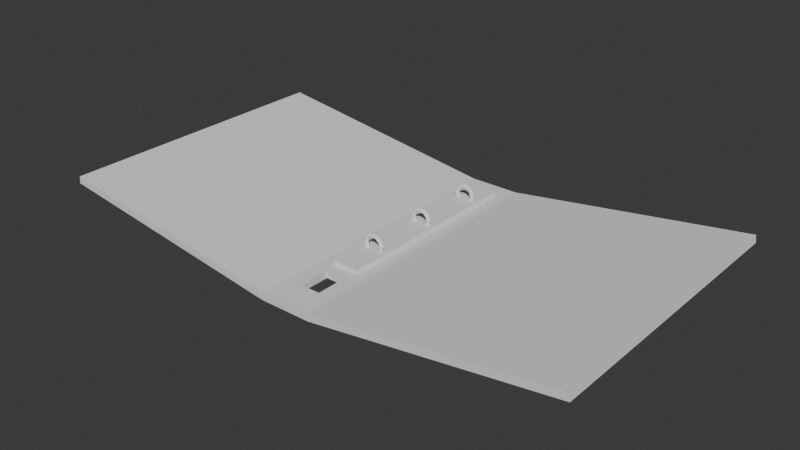# Source: classeur.blend  (saved by Blender 5.0.118; exported with 4.5.12 LTS)
import bpy
from mathutils import Matrix  # noqa: F401  (used for matrix-valued properties, if any)

bpy.ops.wm.read_factory_settings(use_empty=True)
scene = bpy.context.scene
scene.name = 'Scene'

# ---- collections
col_collection = bpy.data.collections.new('Collection'); scene.collection.children.link(col_collection)

# ---- world
world_world = bpy.data.worlds.new('World'); scene.world = world_world
world_world.use_nodes = True; world_world.node_tree.nodes.clear()
_N = world_world.node_tree.nodes; _L = world_world.node_tree.links
n0 = _N.new('ShaderNodeOutputWorld'); n0.name = 'World Output'; n0.location = (200, 100)
n1 = _N.new('ShaderNodeBackground'); n1.name = 'Background'; n1.location = (-200, 100)
n1.inputs[0].default_value = (0.05088, 0.05088, 0.05088, 1.0)
_L.new(n1.outputs[0], n0.inputs[0])
n0.is_active_output = True
world_world.color = (0.05088, 0.05088, 0.05088)
world_world.sun_shadow_jitter_overblur = 0.0

# ---- meshes
me_plane = bpy.data.meshes.new('Plane')
me_plane.from_pydata([(-1.828, -1.0, 0.2348), (1.828, -1.0, 0.2348), (-1.828, 1.0, 0.2348), (1.828, 1.0, 0.2348), (-0.1732, -1.0, 0.0), (0.1732, -1.0, 0.0), (0.1732, 1.0, 0.0), (-0.1732, 1.0, 0.0), (-0.07043, -0.7989, 0.0), (0.07043, -0.7989, 0.0), (0.07043, -0.584, 0.0), (-0.07043, -0.584, 0.0)], [], [(5, 1, 3, 6), (0, 4, 7, 2), (9, 8, 4, 5), (11, 10, 6, 7), (8, 11, 7, 4), (10, 9, 5, 6)])
_uv = me_plane.uv_layers.new(name='UVMap')
_uv.uv.foreach_set('vector', [0.6667, 0.0, 1.0, 0.0, 1.0, 1.0, 0.6667, 1.0, 0.0, 0.0, 0.3333, 0.0, 0.3333, 1.0, 0.0, 1.0, 0.5503, 0.06045, 0.4497, 0.06045, 0.3333, 0.0, 0.6667, 0.0, 0.4497, 0.9395, 0.5503, 0.9395, 0.6667, 1.0, 0.3333, 1.0, 0.4497, 0.06045, 0.4497, 0.9395, 0.3333, 1.0, 0.3333, 0.0, 0.5503, 0.9395, 0.5503, 0.06045, 0.6667, 0.0, 0.6667, 1.0])
me_plane.use_mirror_x = True
me_plane.update()
me_cube_001 = bpy.data.meshes.new('Cube.001')
me_cube_001.from_pydata([(-0.09163, -0.5008, -0.0006023), (-0.09163, -0.5008, 0.02675), (-0.09163, 0.8712, -0.0006023), (-0.09163, 0.8712, 0.02675), (0.09163, -0.5008, -0.0006023), (0.09163, -0.5008, 0.02675), (0.09163, 0.8712, -0.0006023), (0.09163, 0.8712, 0.02675), (-0.001727, 0.2084, -0.01788), (-0.001727, 0.218, -0.01437), (-0.001727, 0.2231, -0.005505), (-0.001727, 0.2213, 0.00458), (-0.001727, 0.2135, 0.01116), (-0.001727, 0.2032, 0.01116), (-0.001727, 0.1954, 0.00458), (-0.001727, 0.1936, -0.005505), (-0.001727, 0.1987, -0.01437), (-0.03915, 0.2084, -0.007847), (-0.0374, 0.218, -0.004814), (-0.03297, 0.2231, 0.002866), (-0.02792, 0.2213, 0.0116), (-0.02463, 0.2135, 0.0173), (-0.02463, 0.2032, 0.0173), (-0.02792, 0.1954, 0.0116), (-0.03297, 0.1936, 0.002866), (-0.0374, 0.1987, -0.004814), (-0.06655, 0.2084, 0.01955), (-0.06352, 0.218, 0.0213), (-0.05584, 0.2231, 0.02574), (-0.0471, 0.2213, 0.03078), (-0.0414, 0.2135, 0.03407), (-0.0414, 0.2032, 0.03407), (-0.0471, 0.1954, 0.03078), (-0.05584, 0.1936, 0.02574), (-0.06352, 0.1987, 0.0213), (-0.07658, 0.2084, 0.05698), (-0.07308, 0.218, 0.05698), (-0.06421, 0.2231, 0.05698), (-0.05412, 0.2213, 0.05698), (-0.04754, 0.2135, 0.05698), (-0.04754, 0.2032, 0.05698), (-0.05412, 0.1954, 0.05698), (-0.06421, 0.1936, 0.05698), (-0.07308, 0.1987, 0.05698), (-0.06655, 0.2084, 0.0944), (-0.06352, 0.218, 0.09265), (-0.05584, 0.2231, 0.08822), (-0.0471, 0.2213, 0.08317), (-0.0414, 0.2135, 0.07988), (-0.0414, 0.2032, 0.07988), (-0.0471, 0.1954, 0.08317), (-0.05584, 0.1936, 0.08822), (-0.06352, 0.1987, 0.09265), (-0.03915, 0.2084, 0.1218), (-0.0374, 0.218, 0.1188), (-0.03297, 0.2231, 0.1111), (-0.02792, 0.2213, 0.1024), (-0.02463, 0.2135, 0.09665), (-0.02463, 0.2032, 0.09665), (-0.02792, 0.1954, 0.1024), (-0.03297, 0.1936, 0.1111), (-0.0374, 0.1987, 0.1188), (-0.001727, 0.2084, 0.1318), (-0.001727, 0.218, 0.1283), (-0.001727, 0.2231, 0.1195), (-0.001727, 0.2213, 0.1094), (-0.001727, 0.2135, 0.1028), (-0.001727, 0.2032, 0.1028), (-0.001727, 0.1954, 0.1094), (-0.001727, 0.1936, 0.1195), (-0.001727, 0.1987, 0.1283), (0.0357, 0.2084, 0.1218), (0.03395, 0.218, 0.1188), (0.02951, 0.2231, 0.1111), (0.02447, 0.2213, 0.1024), (0.02118, 0.2135, 0.09665), (0.02118, 0.2032, 0.09665), (0.02447, 0.1954, 0.1024), (0.02951, 0.1936, 0.1111), (0.03395, 0.1987, 0.1188), (0.0631, 0.2084, 0.0944), (0.06006, 0.218, 0.09265), (0.05238, 0.2231, 0.08822), (0.04365, 0.2213, 0.08317), (0.03795, 0.2135, 0.07988), (0.03795, 0.2032, 0.07988), (0.04365, 0.1954, 0.08317), (0.05238, 0.1936, 0.08822), (0.06006, 0.1987, 0.09265), (0.07312, 0.2084, 0.05698), (0.06962, 0.218, 0.05698), (0.06075, 0.2231, 0.05698), (0.05067, 0.2213, 0.05698), (0.04409, 0.2135, 0.05698), (0.04409, 0.2032, 0.05698), (0.05067, 0.1954, 0.05698), (0.06075, 0.1936, 0.05698), (0.06962, 0.1987, 0.05698), (0.0631, 0.2084, 0.01955), (0.06006, 0.218, 0.0213), (0.05238, 0.2231, 0.02574), (0.04365, 0.2213, 0.03078), (0.03795, 0.2135, 0.03407), (0.03795, 0.2032, 0.03407), (0.04365, 0.1954, 0.03078), (0.05238, 0.1936, 0.02574), (0.06006, 0.1987, 0.0213), (0.0357, 0.2084, -0.007847), (0.03395, 0.218, -0.004814), (0.02951, 0.2231, 0.002866), (0.02447, 0.2213, 0.0116), (0.02118, 0.2135, 0.0173), (0.02118, 0.2032, 0.0173), (0.02447, 0.1954, 0.0116), (0.02951, 0.1936, 0.002866), (0.03395, 0.1987, -0.004814), (-0.001727, -0.2406, -0.01788), (-0.001727, -0.231, -0.01437), (-0.001727, -0.2258, -0.005505), (-0.001727, -0.2276, 0.00458), (-0.001727, -0.2355, 0.01116), (-0.001727, -0.2457, 0.01116), (-0.001727, -0.2536, 0.00458), (-0.001727, -0.2553, -0.005505), (-0.001727, -0.2502, -0.01437), (-0.03915, -0.2406, -0.007847), (-0.0374, -0.231, -0.004814), (-0.03297, -0.2258, 0.002866), (-0.02792, -0.2276, 0.0116), (-0.02463, -0.2355, 0.0173), (-0.02463, -0.2457, 0.0173), (-0.02792, -0.2536, 0.0116), (-0.03297, -0.2553, 0.002866), (-0.0374, -0.2502, -0.004814), (-0.06655, -0.2406, 0.01955), (-0.06352, -0.231, 0.0213), (-0.05584, -0.2258, 0.02574), (-0.0471, -0.2276, 0.03078), (-0.0414, -0.2355, 0.03407), (-0.0414, -0.2457, 0.03407), (-0.0471, -0.2536, 0.03078), (-0.05584, -0.2553, 0.02574), (-0.06352, -0.2502, 0.0213), (-0.07658, -0.2406, 0.05698), (-0.07308, -0.231, 0.05698), (-0.06421, -0.2258, 0.05698), (-0.05412, -0.2276, 0.05698), (-0.04754, -0.2355, 0.05698), (-0.04754, -0.2457, 0.05698), (-0.05412, -0.2536, 0.05698), (-0.06421, -0.2553, 0.05698), (-0.07308, -0.2502, 0.05698), (-0.06655, -0.2406, 0.0944), (-0.06352, -0.231, 0.09265), (-0.05584, -0.2258, 0.08822), (-0.0471, -0.2276, 0.08317), (-0.0414, -0.2355, 0.07988), (-0.0414, -0.2457, 0.07988), (-0.0471, -0.2536, 0.08317), (-0.05584, -0.2553, 0.08822), (-0.06352, -0.2502, 0.09265), (-0.03915, -0.2406, 0.1218), (-0.0374, -0.231, 0.1188), (-0.03297, -0.2258, 0.1111), (-0.02792, -0.2276, 0.1024), (-0.02463, -0.2355, 0.09665), (-0.02463, -0.2457, 0.09665), (-0.02792, -0.2536, 0.1024), (-0.03297, -0.2553, 0.1111), (-0.0374, -0.2502, 0.1188), (-0.001727, -0.2406, 0.1318), (-0.001727, -0.231, 0.1283), (-0.001727, -0.2258, 0.1195), (-0.001727, -0.2276, 0.1094), (-0.001727, -0.2355, 0.1028), (-0.001727, -0.2457, 0.1028), (-0.001727, -0.2536, 0.1094), (-0.001727, -0.2553, 0.1195), (-0.001727, -0.2502, 0.1283), (0.0357, -0.2406, 0.1218), (0.03395, -0.231, 0.1188), (0.02951, -0.2258, 0.1111), (0.02447, -0.2276, 0.1024), (0.02118, -0.2355, 0.09665), (0.02118, -0.2457, 0.09665), (0.02447, -0.2536, 0.1024), (0.02951, -0.2553, 0.1111), (0.03395, -0.2502, 0.1188), (0.0631, -0.2406, 0.0944), (0.06006, -0.231, 0.09265), (0.05238, -0.2258, 0.08822), (0.04365, -0.2276, 0.08317), (0.03795, -0.2355, 0.07988), (0.03795, -0.2457, 0.07988), (0.04365, -0.2536, 0.08317), (0.05238, -0.2553, 0.08822), (0.06006, -0.2502, 0.09265), (0.07312, -0.2406, 0.05698), (0.06962, -0.231, 0.05698), (0.06075, -0.2258, 0.05698), (0.05067, -0.2276, 0.05698), (0.04409, -0.2355, 0.05698), (0.04409, -0.2457, 0.05698), (0.05067, -0.2536, 0.05698), (0.06075, -0.2553, 0.05698), (0.06962, -0.2502, 0.05698), (0.0631, -0.2406, 0.01955), (0.06006, -0.231, 0.0213), (0.05238, -0.2258, 0.02574), (0.04365, -0.2276, 0.03078), (0.03795, -0.2355, 0.03407), (0.03795, -0.2457, 0.03407), (0.04365, -0.2536, 0.03078), (0.05238, -0.2553, 0.02574), (0.06006, -0.2502, 0.0213), (0.0357, -0.2406, -0.007847), (0.03395, -0.231, -0.004814), (0.02951, -0.2258, 0.002866), (0.02447, -0.2276, 0.0116), (0.02118, -0.2355, 0.0173), (0.02118, -0.2457, 0.0173), (0.02447, -0.2536, 0.0116), (0.02951, -0.2553, 0.002866), (0.03395, -0.2502, -0.004814), (0.03395, 0.6541, -0.004814), (0.02951, 0.649, 0.002866), (0.02447, 0.6508, 0.0116), (0.02118, 0.6586, 0.0173), (0.02118, 0.6689, 0.0173), (0.02447, 0.6767, 0.0116), (0.02951, 0.6785, 0.002866), (0.03395, 0.6734, -0.004814), (0.0357, 0.6638, -0.007847), (0.06006, 0.6541, 0.0213), (0.05238, 0.649, 0.02574), (0.04365, 0.6508, 0.03078), (0.03795, 0.6586, 0.03407), (0.03795, 0.6689, 0.03407), (0.04365, 0.6767, 0.03078), (0.05238, 0.6785, 0.02574), (0.06006, 0.6734, 0.0213), (0.0631, 0.6638, 0.01955), (0.06962, 0.6541, 0.05698), (0.06075, 0.649, 0.05698), (0.05067, 0.6508, 0.05698), (0.04409, 0.6586, 0.05698), (0.04409, 0.6689, 0.05698), (0.05067, 0.6767, 0.05698), (0.06075, 0.6785, 0.05698), (0.06962, 0.6734, 0.05698), (0.07312, 0.6638, 0.05698), (0.06006, 0.6541, 0.09265), (0.05238, 0.649, 0.08822), (0.04365, 0.6508, 0.08317), (0.03795, 0.6586, 0.07988), (0.03795, 0.6689, 0.07988), (0.04365, 0.6767, 0.08317), (0.05238, 0.6785, 0.08822), (0.06006, 0.6734, 0.09265), (0.0631, 0.6638, 0.0944), (0.03395, 0.6541, 0.1188), (0.02951, 0.649, 0.1111), (0.02447, 0.6508, 0.1024), (0.02118, 0.6586, 0.09665), (0.02118, 0.6689, 0.09665), (0.02447, 0.6767, 0.1024), (0.02951, 0.6785, 0.1111), (0.03395, 0.6734, 0.1188), (0.0357, 0.6638, 0.1218), (-0.001727, 0.6541, 0.1283), (-0.001727, 0.649, 0.1195), (-0.001727, 0.6508, 0.1094), (-0.001727, 0.6586, 0.1028), (-0.001727, 0.6689, 0.1028), (-0.001727, 0.6767, 0.1094), (-0.001727, 0.6785, 0.1195), (-0.001727, 0.6734, 0.1283), (-0.001727, 0.6638, 0.1318), (-0.0374, 0.6541, 0.1188), (-0.03297, 0.649, 0.1111), (-0.02792, 0.6508, 0.1024), (-0.02463, 0.6586, 0.09665), (-0.02463, 0.6689, 0.09665), (-0.02792, 0.6767, 0.1024), (-0.03297, 0.6785, 0.1111), (-0.0374, 0.6734, 0.1188), (-0.03915, 0.6638, 0.1218), (-0.06352, 0.6541, 0.09265), (-0.05584, 0.649, 0.08822), (-0.0471, 0.6508, 0.08317), (-0.0414, 0.6586, 0.07988), (-0.0414, 0.6689, 0.07988), (-0.0471, 0.6767, 0.08317), (-0.05584, 0.6785, 0.08822), (-0.06352, 0.6734, 0.09265), (-0.06655, 0.6638, 0.0944), (-0.07308, 0.6541, 0.05698), (-0.06421, 0.649, 0.05698), (-0.05412, 0.6508, 0.05698), (-0.04754, 0.6586, 0.05698), (-0.04754, 0.6689, 0.05698), (-0.05412, 0.6767, 0.05698), (-0.06421, 0.6785, 0.05698), (-0.07308, 0.6734, 0.05698), (-0.07658, 0.6638, 0.05698), (-0.06352, 0.6541, 0.0213), (-0.05584, 0.649, 0.02574), (-0.0471, 0.6508, 0.03078), (-0.0414, 0.6586, 0.03407), (-0.0414, 0.6689, 0.03407), (-0.0471, 0.6767, 0.03078), (-0.05584, 0.6785, 0.02574), (-0.06352, 0.6734, 0.0213), (-0.06655, 0.6638, 0.01955), (-0.0374, 0.6541, -0.004814), (-0.03297, 0.649, 0.002866), (-0.02792, 0.6508, 0.0116), (-0.02463, 0.6586, 0.0173), (-0.02463, 0.6689, 0.0173), (-0.02792, 0.6767, 0.0116), (-0.03297, 0.6785, 0.002866), (-0.0374, 0.6734, -0.004814), (-0.03915, 0.6638, -0.007847), (-0.001727, 0.6541, -0.01437), (-0.001727, 0.649, -0.005505), (-0.001727, 0.6508, 0.00458), (-0.001727, 0.6586, 0.01116), (-0.001727, 0.6689, 0.01116), (-0.001727, 0.6767, 0.00458), (-0.001727, 0.6785, -0.005505), (-0.001727, 0.6734, -0.01437), (-0.001727, 0.6638, -0.01788)], [], [(0, 1, 3, 2), (2, 3, 7, 6), (6, 7, 5, 4), (4, 5, 1, 0), (2, 6, 4, 0), (7, 3, 1, 5), (8, 17, 18, 9), (9, 18, 19, 10), (10, 19, 20, 11), (11, 20, 21, 12), (12, 21, 22, 13), (13, 22, 23, 14), (14, 23, 24, 15), (15, 24, 25, 16), (16, 25, 17, 8), (17, 26, 27, 18), (18, 27, 28, 19), (19, 28, 29, 20), (20, 29, 30, 21), (21, 30, 31, 22), (22, 31, 32, 23), (23, 32, 33, 24), (24, 33, 34, 25), (25, 34, 26, 17), (26, 35, 36, 27), (27, 36, 37, 28), (28, 37, 38, 29), (29, 38, 39, 30), (30, 39, 40, 31), (31, 40, 41, 32), (32, 41, 42, 33), (33, 42, 43, 34), (34, 43, 35, 26), (35, 44, 45, 36), (36, 45, 46, 37), (37, 46, 47, 38), (38, 47, 48, 39), (39, 48, 49, 40), (40, 49, 50, 41), (41, 50, 51, 42), (42, 51, 52, 43), (43, 52, 44, 35), (44, 53, 54, 45), (45, 54, 55, 46), (46, 55, 56, 47), (47, 56, 57, 48), (48, 57, 58, 49), (49, 58, 59, 50), (50, 59, 60, 51), (51, 60, 61, 52), (52, 61, 53, 44), (53, 62, 63, 54), (54, 63, 64, 55), (55, 64, 65, 56), (56, 65, 66, 57), (57, 66, 67, 58), (58, 67, 68, 59), (59, 68, 69, 60), (60, 69, 70, 61), (61, 70, 62, 53), (62, 71, 72, 63), (63, 72, 73, 64), (64, 73, 74, 65), (65, 74, 75, 66), (66, 75, 76, 67), (67, 76, 77, 68), (68, 77, 78, 69), (69, 78, 79, 70), (70, 79, 71, 62), (71, 80, 81, 72), (72, 81, 82, 73), (73, 82, 83, 74), (74, 83, 84, 75), (75, 84, 85, 76), (76, 85, 86, 77), (77, 86, 87, 78), (78, 87, 88, 79), (79, 88, 80, 71), (80, 89, 90, 81), (81, 90, 91, 82), (82, 91, 92, 83), (83, 92, 93, 84), (84, 93, 94, 85), (85, 94, 95, 86), (86, 95, 96, 87), (87, 96, 97, 88), (88, 97, 89, 80), (89, 98, 99, 90), (90, 99, 100, 91), (91, 100, 101, 92), (92, 101, 102, 93), (93, 102, 103, 94), (94, 103, 104, 95), (95, 104, 105, 96), (96, 105, 106, 97), (97, 106, 98, 89), (98, 107, 108, 99), (99, 108, 109, 100), (100, 109, 110, 101), (101, 110, 111, 102), (102, 111, 112, 103), (103, 112, 113, 104), (104, 113, 114, 105), (105, 114, 115, 106), (106, 115, 107, 98), (107, 8, 9, 108), (108, 9, 10, 109), (109, 10, 11, 110), (110, 11, 12, 111), (111, 12, 13, 112), (112, 13, 14, 113), (113, 14, 15, 114), (114, 15, 16, 115), (115, 16, 8, 107), (116, 125, 126, 117), (117, 126, 127, 118), (118, 127, 128, 119), (119, 128, 129, 120), (120, 129, 130, 121), (121, 130, 131, 122), (122, 131, 132, 123), (123, 132, 133, 124), (124, 133, 125, 116), (125, 134, 135, 126), (126, 135, 136, 127), (127, 136, 137, 128), (128, 137, 138, 129), (129, 138, 139, 130), (130, 139, 140, 131), (131, 140, 141, 132), (132, 141, 142, 133), (133, 142, 134, 125), (134, 143, 144, 135), (135, 144, 145, 136), (136, 145, 146, 137), (137, 146, 147, 138), (138, 147, 148, 139), (139, 148, 149, 140), (140, 149, 150, 141), (141, 150, 151, 142), (142, 151, 143, 134), (143, 152, 153, 144), (144, 153, 154, 145), (145, 154, 155, 146), (146, 155, 156, 147), (147, 156, 157, 148), (148, 157, 158, 149), (149, 158, 159, 150), (150, 159, 160, 151), (151, 160, 152, 143), (152, 161, 162, 153), (153, 162, 163, 154), (154, 163, 164, 155), (155, 164, 165, 156), (156, 165, 166, 157), (157, 166, 167, 158), (158, 167, 168, 159), (159, 168, 169, 160), (160, 169, 161, 152), (161, 170, 171, 162), (162, 171, 172, 163), (163, 172, 173, 164), (164, 173, 174, 165), (165, 174, 175, 166), (166, 175, 176, 167), (167, 176, 177, 168), (168, 177, 178, 169), (169, 178, 170, 161), (170, 179, 180, 171), (171, 180, 181, 172), (172, 181, 182, 173), (173, 182, 183, 174), (174, 183, 184, 175), (175, 184, 185, 176), (176, 185, 186, 177), (177, 186, 187, 178), (178, 187, 179, 170), (179, 188, 189, 180), (180, 189, 190, 181), (181, 190, 191, 182), (182, 191, 192, 183), (183, 192, 193, 184), (184, 193, 194, 185), (185, 194, 195, 186), (186, 195, 196, 187), (187, 196, 188, 179), (188, 197, 198, 189), (189, 198, 199, 190), (190, 199, 200, 191), (191, 200, 201, 192), (192, 201, 202, 193), (193, 202, 203, 194), (194, 203, 204, 195), (195, 204, 205, 196), (196, 205, 197, 188), (197, 206, 207, 198), (198, 207, 208, 199), (199, 208, 209, 200), (200, 209, 210, 201), (201, 210, 211, 202), (202, 211, 212, 203), (203, 212, 213, 204), (204, 213, 214, 205), (205, 214, 206, 197), (206, 215, 216, 207), (207, 216, 217, 208), (208, 217, 218, 209), (209, 218, 219, 210), (210, 219, 220, 211), (211, 220, 221, 212), (212, 221, 222, 213), (213, 222, 223, 214), (214, 223, 215, 206), (215, 116, 117, 216), (216, 117, 118, 217), (217, 118, 119, 218), (218, 119, 120, 219), (219, 120, 121, 220), (220, 121, 122, 221), (221, 122, 123, 222), (222, 123, 124, 223), (223, 124, 116, 215), (224, 323, 331, 232), (225, 324, 323, 224), (226, 325, 324, 225), (227, 326, 325, 226), (228, 327, 326, 227), (229, 328, 327, 228), (230, 329, 328, 229), (231, 330, 329, 230), (232, 331, 330, 231), (233, 224, 232, 241), (234, 225, 224, 233), (235, 226, 225, 234), (236, 227, 226, 235), (237, 228, 227, 236), (238, 229, 228, 237), (239, 230, 229, 238), (240, 231, 230, 239), (241, 232, 231, 240), (242, 233, 241, 250), (243, 234, 233, 242), (244, 235, 234, 243), (245, 236, 235, 244), (246, 237, 236, 245), (247, 238, 237, 246), (248, 239, 238, 247), (249, 240, 239, 248), (250, 241, 240, 249), (251, 242, 250, 259), (252, 243, 242, 251), (253, 244, 243, 252), (254, 245, 244, 253), (255, 246, 245, 254), (256, 247, 246, 255), (257, 248, 247, 256), (258, 249, 248, 257), (259, 250, 249, 258), (260, 251, 259, 268), (261, 252, 251, 260), (262, 253, 252, 261), (263, 254, 253, 262), (264, 255, 254, 263), (265, 256, 255, 264), (266, 257, 256, 265), (267, 258, 257, 266), (268, 259, 258, 267), (269, 260, 268, 277), (270, 261, 260, 269), (271, 262, 261, 270), (272, 263, 262, 271), (273, 264, 263, 272), (274, 265, 264, 273), (275, 266, 265, 274), (276, 267, 266, 275), (277, 268, 267, 276), (278, 269, 277, 286), (279, 270, 269, 278), (280, 271, 270, 279), (281, 272, 271, 280), (282, 273, 272, 281), (283, 274, 273, 282), (284, 275, 274, 283), (285, 276, 275, 284), (286, 277, 276, 285), (287, 278, 286, 295), (288, 279, 278, 287), (289, 280, 279, 288), (290, 281, 280, 289), (291, 282, 281, 290), (292, 283, 282, 291), (293, 284, 283, 292), (294, 285, 284, 293), (295, 286, 285, 294), (296, 287, 295, 304), (297, 288, 287, 296), (298, 289, 288, 297), (299, 290, 289, 298), (300, 291, 290, 299), (301, 292, 291, 300), (302, 293, 292, 301), (303, 294, 293, 302), (304, 295, 294, 303), (305, 296, 304, 313), (306, 297, 296, 305), (307, 298, 297, 306), (308, 299, 298, 307), (309, 300, 299, 308), (310, 301, 300, 309), (311, 302, 301, 310), (312, 303, 302, 311), (313, 304, 303, 312), (314, 305, 313, 322), (315, 306, 305, 314), (316, 307, 306, 315), (317, 308, 307, 316), (318, 309, 308, 317), (319, 310, 309, 318), (320, 311, 310, 319), (321, 312, 311, 320), (322, 313, 312, 321), (323, 314, 322, 331), (324, 315, 314, 323), (325, 316, 315, 324), (326, 317, 316, 325), (327, 318, 317, 326), (328, 319, 318, 327), (329, 320, 319, 328), (330, 321, 320, 329), (331, 322, 321, 330)])
_uv = me_cube_001.uv_layers.new(name='UVMap')
_uv.uv.foreach_set('vector', [0.375, 0.0, 0.625, 0.0, 0.625, 0.25, 0.375, 0.25, 0.375, 0.25, 0.625, 0.25, 0.625, 0.5, 0.375, 0.5, 0.375, 0.5, 0.625, 0.5, 0.625, 0.75, 0.375, 0.75, 0.375, 0.75, 0.625, 0.75, 0.625, 1.0, 0.375, 1.0, 0.125, 0.5, 0.375, 0.5, 0.375, 0.75, 0.125, 0.75, 0.625, 0.5, 0.875, 0.5, 0.875, 0.75, 0.625, 0.75, 0.5, 0.5556, 0.5833, 0.5556, 0.5833, 0.6667, 0.5, 0.6667, 0.5, 0.6667, 0.5833, 0.6667, 0.5833, 0.7778, 0.5, 0.7778, 0.5, 0.7778, 0.5833, 0.7778, 0.5833, 0.8889, 0.5, 0.8889, 0.5, 0.8889, 0.5833, 0.8889, 0.5833, 1.0, 0.5, 1.0, 0.5, 2.22e-16, 0.5833, 2.22e-16, 0.5833, 0.1111, 0.5, 0.1111, 0.5, 0.1111, 0.5833, 0.1111, 0.5833, 0.2222, 0.5, 0.2222, 0.5, 0.2222, 0.5833, 0.2222, 0.5833, 0.3333, 0.5, 0.3333, 0.5, 0.3333, 0.5833, 0.3333, 0.5833, 0.4444, 0.5, 0.4444, 0.5, 0.4444, 0.5833, 0.4444, 0.5833, 0.5556, 0.5, 0.5556, 0.5833, 0.5556, 0.6667, 0.5556, 0.6667, 0.6667, 0.5833, 0.6667, 0.5833, 0.6667, 0.6667, 0.6667, 0.6667, 0.7778, 0.5833, 0.7778, 0.5833, 0.7778, 0.6667, 0.7778, 0.6667, 0.8889, 0.5833, 0.8889, 0.5833, 0.8889, 0.6667, 0.8889, 0.6667, 1.0, 0.5833, 1.0, 0.5833, 2.22e-16, 0.6667, 2.22e-16, 0.6667, 0.1111, 0.5833, 0.1111, 0.5833, 0.1111, 0.6667, 0.1111, 0.6667, 0.2222, 0.5833, 0.2222, 0.5833, 0.2222, 0.6667, 0.2222, 0.6667, 0.3333, 0.5833, 0.3333, 0.5833, 0.3333, 0.6667, 0.3333, 0.6667, 0.4444, 0.5833, 0.4444, 0.5833, 0.4444, 0.6667, 0.4444, 0.6667, 0.5556, 0.5833, 0.5556, 0.6667, 0.5556, 0.75, 0.5556, 0.75, 0.6667, 0.6667, 0.6667, 0.6667, 0.6667, 0.75, 0.6667, 0.75, 0.7778, 0.6667, 0.7778, 0.6667, 0.7778, 0.75, 0.7778, 0.75, 0.8889, 0.6667, 0.8889, 0.6667, 0.8889, 0.75, 0.8889, 0.75, 1.0, 0.6667, 1.0, 0.6667, 2.22e-16, 0.75, 2.22e-16, 0.75, 0.1111, 0.6667, 0.1111, 0.6667, 0.1111, 0.75, 0.1111, 0.75, 0.2222, 0.6667, 0.2222, 0.6667, 0.2222, 0.75, 0.2222, 0.75, 0.3333, 0.6667, 0.3333, 0.6667, 0.3333, 0.75, 0.3333, 0.75, 0.4444, 0.6667, 0.4444, 0.6667, 0.4444, 0.75, 0.4444, 0.75, 0.5556, 0.6667, 0.5556, 0.75, 0.5556, 0.8333, 0.5556, 0.8333, 0.6667, 0.75, 0.6667, 0.75, 0.6667, 0.8333, 0.6667, 0.8333, 0.7778, 0.75, 0.7778, 0.75, 0.7778, 0.8333, 0.7778, 0.8333, 0.8889, 0.75, 0.8889, 0.75, 0.8889, 0.8333, 0.8889, 0.8333, 1.0, 0.75, 1.0, 0.75, 2.22e-16, 0.8333, 2.22e-16, 0.8333, 0.1111, 0.75, 0.1111, 0.75, 0.1111, 0.8333, 0.1111, 0.8333, 0.2222, 0.75, 0.2222, 0.75, 0.2222, 0.8333, 0.2222, 0.8333, 0.3333, 0.75, 0.3333, 0.75, 0.3333, 0.8333, 0.3333, 0.8333, 0.4444, 0.75, 0.4444, 0.75, 0.4444, 0.8333, 0.4444, 0.8333, 0.5556, 0.75, 0.5556, 0.8333, 0.5556, 0.9167, 0.5556, 0.9167, 0.6667, 0.8333, 0.6667, 0.8333, 0.6667, 0.9167, 0.6667, 0.9167, 0.7778, 0.8333, 0.7778, 0.8333, 0.7778, 0.9167, 0.7778, 0.9167, 0.8889, 0.8333, 0.8889, 0.8333, 0.8889, 0.9167, 0.8889, 0.9167, 1.0, 0.8333, 1.0, 0.8333, 2.22e-16, 0.9167, 2.22e-16, 0.9167, 0.1111, 0.8333, 0.1111, 0.8333, 0.1111, 0.9167, 0.1111, 0.9167, 0.2222, 0.8333, 0.2222, 0.8333, 0.2222, 0.9167, 0.2222, 0.9167, 0.3333, 0.8333, 0.3333, 0.8333, 0.3333, 0.9167, 0.3333, 0.9167, 0.4444, 0.8333, 0.4444, 0.8333, 0.4444, 0.9167, 0.4444, 0.9167, 0.5556, 0.8333, 0.5556, 0.9167, 0.5556, 1.0, 0.5556, 1.0, 0.6667, 0.9167, 0.6667, 0.9167, 0.6667, 1.0, 0.6667, 1.0, 0.7778, 0.9167, 0.7778, 0.9167, 0.7778, 1.0, 0.7778, 1.0, 0.8889, 0.9167, 0.8889, 0.9167, 0.8889, 1.0, 0.8889, 1.0, 1.0, 0.9167, 1.0, 0.9167, 2.22e-16, 1.0, 2.22e-16, 1.0, 0.1111, 0.9167, 0.1111, 0.9167, 0.1111, 1.0, 0.1111, 1.0, 0.2222, 0.9167, 0.2222, 0.9167, 0.2222, 1.0, 0.2222, 1.0, 0.3333, 0.9167, 0.3333, 0.9167, 0.3333, 1.0, 0.3333, 1.0, 0.4444, 0.9167, 0.4444, 0.9167, 0.4444, 1.0, 0.4444, 1.0, 0.5556, 0.9167, 0.5556, 2.22e-16, 0.5556, 0.08333, 0.5556, 0.08333, 0.6667, 2.22e-16, 0.6667, 2.22e-16, 0.6667, 0.08333, 0.6667, 0.08333, 0.7778, 2.22e-16, 0.7778, 2.22e-16, 0.7778, 0.08333, 0.7778, 0.08333, 0.8889, 2.22e-16, 0.8889, 2.22e-16, 0.8889, 0.08333, 0.8889, 0.08333, 1.0, 2.22e-16, 1.0, 2.22e-16, 2.22e-16, 0.08333, 2.22e-16, 0.08333, 0.1111, 2.22e-16, 0.1111, 2.22e-16, 0.1111, 0.08333, 0.1111, 0.08333, 0.2222, 2.22e-16, 0.2222, 2.22e-16, 0.2222, 0.08333, 0.2222, 0.08333, 0.3333, 2.22e-16, 0.3333, 2.22e-16, 0.3333, 0.08333, 0.3333, 0.08333, 0.4444, 2.22e-16, 0.4444, 2.22e-16, 0.4444, 0.08333, 0.4444, 0.08333, 0.5556, 2.22e-16, 0.5556, 0.08333, 0.5556, 0.1667, 0.5556, 0.1667, 0.6667, 0.08333, 0.6667, 0.08333, 0.6667, 0.1667, 0.6667, 0.1667, 0.7778, 0.08333, 0.7778, 0.08333, 0.7778, 0.1667, 0.7778, 0.1667, 0.8889, 0.08333, 0.8889, 0.08333, 0.8889, 0.1667, 0.8889, 0.1667, 1.0, 0.08333, 1.0, 0.08333, 2.22e-16, 0.1667, 2.22e-16, 0.1667, 0.1111, 0.08333, 0.1111, 0.08333, 0.1111, 0.1667, 0.1111, 0.1667, 0.2222, 0.08333, 0.2222, 0.08333, 0.2222, 0.1667, 0.2222, 0.1667, 0.3333, 0.08333, 0.3333, 0.08333, 0.3333, 0.1667, 0.3333, 0.1667, 0.4444, 0.08333, 0.4444, 0.08333, 0.4444, 0.1667, 0.4444, 0.1667, 0.5556, 0.08333, 0.5556, 0.1667, 0.5556, 0.25, 0.5556, 0.25, 0.6667, 0.1667, 0.6667, 0.1667, 0.6667, 0.25, 0.6667, 0.25, 0.7778, 0.1667, 0.7778, 0.1667, 0.7778, 0.25, 0.7778, 0.25, 0.8889, 0.1667, 0.8889, 0.1667, 0.8889, 0.25, 0.8889, 0.25, 1.0, 0.1667, 1.0, 0.1667, 2.22e-16, 0.25, 2.22e-16, 0.25, 0.1111, 0.1667, 0.1111, 0.1667, 0.1111, 0.25, 0.1111, 0.25, 0.2222, 0.1667, 0.2222, 0.1667, 0.2222, 0.25, 0.2222, 0.25, 0.3333, 0.1667, 0.3333, 0.1667, 0.3333, 0.25, 0.3333, 0.25, 0.4444, 0.1667, 0.4444, 0.1667, 0.4444, 0.25, 0.4444, 0.25, 0.5556, 0.1667, 0.5556, 0.25, 0.5556, 0.3333, 0.5556, 0.3333, 0.6667, 0.25, 0.6667, 0.25, 0.6667, 0.3333, 0.6667, 0.3333, 0.7778, 0.25, 0.7778, 0.25, 0.7778, 0.3333, 0.7778, 0.3333, 0.8889, 0.25, 0.8889, 0.25, 0.8889, 0.3333, 0.8889, 0.3333, 1.0, 0.25, 1.0, 0.25, 2.22e-16, 0.3333, 2.22e-16, 0.3333, 0.1111, 0.25, 0.1111, 0.25, 0.1111, 0.3333, 0.1111, 0.3333, 0.2222, 0.25, 0.2222, 0.25, 0.2222, 0.3333, 0.2222, 0.3333, 0.3333, 0.25, 0.3333, 0.25, 0.3333, 0.3333, 0.3333, 0.3333, 0.4444, 0.25, 0.4444, 0.25, 0.4444, 0.3333, 0.4444, 0.3333, 0.5556, 0.25, 0.5556, 0.3333, 0.5556, 0.4167, 0.5556, 0.4167, 0.6667, 0.3333, 0.6667, 0.3333, 0.6667, 0.4167, 0.6667, 0.4167, 0.7778, 0.3333, 0.7778, 0.3333, 0.7778, 0.4167, 0.7778, 0.4167, 0.8889, 0.3333, 0.8889, 0.3333, 0.8889, 0.4167, 0.8889, 0.4167, 1.0, 0.3333, 1.0, 0.3333, 2.22e-16, 0.4167, 2.22e-16, 0.4167, 0.1111, 0.3333, 0.1111, 0.3333, 0.1111, 0.4167, 0.1111, 0.4167, 0.2222, 0.3333, 0.2222, 0.3333, 0.2222, 0.4167, 0.2222, 0.4167, 0.3333, 0.3333, 0.3333, 0.3333, 0.3333, 0.4167, 0.3333, 0.4167, 0.4444, 0.3333, 0.4444, 0.3333, 0.4444, 0.4167, 0.4444, 0.4167, 0.5556, 0.3333, 0.5556, 0.4167, 0.5556, 0.5, 0.5556, 0.5, 0.6667, 0.4167, 0.6667, 0.4167, 0.6667, 0.5, 0.6667, 0.5, 0.7778, 0.4167, 0.7778, 0.4167, 0.7778, 0.5, 0.7778, 0.5, 0.8889, 0.4167, 0.8889, 0.4167, 0.8889, 0.5, 0.8889, 0.5, 1.0, 0.4167, 1.0, 0.4167, 2.22e-16, 0.5, 2.22e-16, 0.5, 0.1111, 0.4167, 0.1111, 0.4167, 0.1111, 0.5, 0.1111, 0.5, 0.2222, 0.4167, 0.2222, 0.4167, 0.2222, 0.5, 0.2222, 0.5, 0.3333, 0.4167, 0.3333, 0.4167, 0.3333, 0.5, 0.3333, 0.5, 0.4444, 0.4167, 0.4444, 0.4167, 0.4444, 0.5, 0.4444, 0.5, 0.5556, 0.4167, 0.5556, 0.5, 0.5556, 0.5833, 0.5556, 0.5833, 0.6667, 0.5, 0.6667, 0.5, 0.6667, 0.5833, 0.6667, 0.5833, 0.7778, 0.5, 0.7778, 0.5, 0.7778, 0.5833, 0.7778, 0.5833, 0.8889, 0.5, 0.8889, 0.5, 0.8889, 0.5833, 0.8889, 0.5833, 1.0, 0.5, 1.0, 0.5, 2.22e-16, 0.5833, 2.22e-16, 0.5833, 0.1111, 0.5, 0.1111, 0.5, 0.1111, 0.5833, 0.1111, 0.5833, 0.2222, 0.5, 0.2222, 0.5, 0.2222, 0.5833, 0.2222, 0.5833, 0.3333, 0.5, 0.3333, 0.5, 0.3333, 0.5833, 0.3333, 0.5833, 0.4444, 0.5, 0.4444, 0.5, 0.4444, 0.5833, 0.4444, 0.5833, 0.5556, 0.5, 0.5556, 0.5833, 0.5556, 0.6667, 0.5556, 0.6667, 0.6667, 0.5833, 0.6667, 0.5833, 0.6667, 0.6667, 0.6667, 0.6667, 0.7778, 0.5833, 0.7778, 0.5833, 0.7778, 0.6667, 0.7778, 0.6667, 0.8889, 0.5833, 0.8889, 0.5833, 0.8889, 0.6667, 0.8889, 0.6667, 1.0, 0.5833, 1.0, 0.5833, 2.22e-16, 0.6667, 2.22e-16, 0.6667, 0.1111, 0.5833, 0.1111, 0.5833, 0.1111, 0.6667, 0.1111, 0.6667, 0.2222, 0.5833, 0.2222, 0.5833, 0.2222, 0.6667, 0.2222, 0.6667, 0.3333, 0.5833, 0.3333, 0.5833, 0.3333, 0.6667, 0.3333, 0.6667, 0.4444, 0.5833, 0.4444, 0.5833, 0.4444, 0.6667, 0.4444, 0.6667, 0.5556, 0.5833, 0.5556, 0.6667, 0.5556, 0.75, 0.5556, 0.75, 0.6667, 0.6667, 0.6667, 0.6667, 0.6667, 0.75, 0.6667, 0.75, 0.7778, 0.6667, 0.7778, 0.6667, 0.7778, 0.75, 0.7778, 0.75, 0.8889, 0.6667, 0.8889, 0.6667, 0.8889, 0.75, 0.8889, 0.75, 1.0, 0.6667, 1.0, 0.6667, 2.22e-16, 0.75, 2.22e-16, 0.75, 0.1111, 0.6667, 0.1111, 0.6667, 0.1111, 0.75, 0.1111, 0.75, 0.2222, 0.6667, 0.2222, 0.6667, 0.2222, 0.75, 0.2222, 0.75, 0.3333, 0.6667, 0.3333, 0.6667, 0.3333, 0.75, 0.3333, 0.75, 0.4444, 0.6667, 0.4444, 0.6667, 0.4444, 0.75, 0.4444, 0.75, 0.5556, 0.6667, 0.5556, 0.75, 0.5556, 0.8333, 0.5556, 0.8333, 0.6667, 0.75, 0.6667, 0.75, 0.6667, 0.8333, 0.6667, 0.8333, 0.7778, 0.75, 0.7778, 0.75, 0.7778, 0.8333, 0.7778, 0.8333, 0.8889, 0.75, 0.8889, 0.75, 0.8889, 0.8333, 0.8889, 0.8333, 1.0, 0.75, 1.0, 0.75, 2.22e-16, 0.8333, 2.22e-16, 0.8333, 0.1111, 0.75, 0.1111, 0.75, 0.1111, 0.8333, 0.1111, 0.8333, 0.2222, 0.75, 0.2222, 0.75, 0.2222, 0.8333, 0.2222, 0.8333, 0.3333, 0.75, 0.3333, 0.75, 0.3333, 0.8333, 0.3333, 0.8333, 0.4444, 0.75, 0.4444, 0.75, 0.4444, 0.8333, 0.4444, 0.8333, 0.5556, 0.75, 0.5556, 0.8333, 0.5556, 0.9167, 0.5556, 0.9167, 0.6667, 0.8333, 0.6667, 0.8333, 0.6667, 0.9167, 0.6667, 0.9167, 0.7778, 0.8333, 0.7778, 0.8333, 0.7778, 0.9167, 0.7778, 0.9167, 0.8889, 0.8333, 0.8889, 0.8333, 0.8889, 0.9167, 0.8889, 0.9167, 1.0, 0.8333, 1.0, 0.8333, 2.22e-16, 0.9167, 2.22e-16, 0.9167, 0.1111, 0.8333, 0.1111, 0.8333, 0.1111, 0.9167, 0.1111, 0.9167, 0.2222, 0.8333, 0.2222, 0.8333, 0.2222, 0.9167, 0.2222, 0.9167, 0.3333, 0.8333, 0.3333, 0.8333, 0.3333, 0.9167, 0.3333, 0.9167, 0.4444, 0.8333, 0.4444, 0.8333, 0.4444, 0.9167, 0.4444, 0.9167, 0.5556, 0.8333, 0.5556, 0.9167, 0.5556, 1.0, 0.5556, 1.0, 0.6667, 0.9167, 0.6667, 0.9167, 0.6667, 1.0, 0.6667, 1.0, 0.7778, 0.9167, 0.7778, 0.9167, 0.7778, 1.0, 0.7778, 1.0, 0.8889, 0.9167, 0.8889, 0.9167, 0.8889, 1.0, 0.8889, 1.0, 1.0, 0.9167, 1.0, 0.9167, 2.22e-16, 1.0, 2.22e-16, 1.0, 0.1111, 0.9167, 0.1111, 0.9167, 0.1111, 1.0, 0.1111, 1.0, 0.2222, 0.9167, 0.2222, 0.9167, 0.2222, 1.0, 0.2222, 1.0, 0.3333, 0.9167, 0.3333, 0.9167, 0.3333, 1.0, 0.3333, 1.0, 0.4444, 0.9167, 0.4444, 0.9167, 0.4444, 1.0, 0.4444, 1.0, 0.5556, 0.9167, 0.5556, 2.22e-16, 0.5556, 0.08333, 0.5556, 0.08333, 0.6667, 2.22e-16, 0.6667, 2.22e-16, 0.6667, 0.08333, 0.6667, 0.08333, 0.7778, 2.22e-16, 0.7778, 2.22e-16, 0.7778, 0.08333, 0.7778, 0.08333, 0.8889, 2.22e-16, 0.8889, 2.22e-16, 0.8889, 0.08333, 0.8889, 0.08333, 1.0, 2.22e-16, 1.0, 2.22e-16, 2.22e-16, 0.08333, 2.22e-16, 0.08333, 0.1111, 2.22e-16, 0.1111, 2.22e-16, 0.1111, 0.08333, 0.1111, 0.08333, 0.2222, 2.22e-16, 0.2222, 2.22e-16, 0.2222, 0.08333, 0.2222, 0.08333, 0.3333, 2.22e-16, 0.3333, 2.22e-16, 0.3333, 0.08333, 0.3333, 0.08333, 0.4444, 2.22e-16, 0.4444, 2.22e-16, 0.4444, 0.08333, 0.4444, 0.08333, 0.5556, 2.22e-16, 0.5556, 0.08333, 0.5556, 0.1667, 0.5556, 0.1667, 0.6667, 0.08333, 0.6667, 0.08333, 0.6667, 0.1667, 0.6667, 0.1667, 0.7778, 0.08333, 0.7778, 0.08333, 0.7778, 0.1667, 0.7778, 0.1667, 0.8889, 0.08333, 0.8889, 0.08333, 0.8889, 0.1667, 0.8889, 0.1667, 1.0, 0.08333, 1.0, 0.08333, 2.22e-16, 0.1667, 2.22e-16, 0.1667, 0.1111, 0.08333, 0.1111, 0.08333, 0.1111, 0.1667, 0.1111, 0.1667, 0.2222, 0.08333, 0.2222, 0.08333, 0.2222, 0.1667, 0.2222, 0.1667, 0.3333, 0.08333, 0.3333, 0.08333, 0.3333, 0.1667, 0.3333, 0.1667, 0.4444, 0.08333, 0.4444, 0.08333, 0.4444, 0.1667, 0.4444, 0.1667, 0.5556, 0.08333, 0.5556, 0.1667, 0.5556, 0.25, 0.5556, 0.25, 0.6667, 0.1667, 0.6667, 0.1667, 0.6667, 0.25, 0.6667, 0.25, 0.7778, 0.1667, 0.7778, 0.1667, 0.7778, 0.25, 0.7778, 0.25, 0.8889, 0.1667, 0.8889, 0.1667, 0.8889, 0.25, 0.8889, 0.25, 1.0, 0.1667, 1.0, 0.1667, 2.22e-16, 0.25, 2.22e-16, 0.25, 0.1111, 0.1667, 0.1111, 0.1667, 0.1111, 0.25, 0.1111, 0.25, 0.2222, 0.1667, 0.2222, 0.1667, 0.2222, 0.25, 0.2222, 0.25, 0.3333, 0.1667, 0.3333, 0.1667, 0.3333, 0.25, 0.3333, 0.25, 0.4444, 0.1667, 0.4444, 0.1667, 0.4444, 0.25, 0.4444, 0.25, 0.5556, 0.1667, 0.5556, 0.25, 0.5556, 0.3333, 0.5556, 0.3333, 0.6667, 0.25, 0.6667, 0.25, 0.6667, 0.3333, 0.6667, 0.3333, 0.7778, 0.25, 0.7778, 0.25, 0.7778, 0.3333, 0.7778, 0.3333, 0.8889, 0.25, 0.8889, 0.25, 0.8889, 0.3333, 0.8889, 0.3333, 1.0, 0.25, 1.0, 0.25, 2.22e-16, 0.3333, 2.22e-16, 0.3333, 0.1111, 0.25, 0.1111, 0.25, 0.1111, 0.3333, 0.1111, 0.3333, 0.2222, 0.25, 0.2222, 0.25, 0.2222, 0.3333, 0.2222, 0.3333, 0.3333, 0.25, 0.3333, 0.25, 0.3333, 0.3333, 0.3333, 0.3333, 0.4444, 0.25, 0.4444, 0.25, 0.4444, 0.3333, 0.4444, 0.3333, 0.5556, 0.25, 0.5556, 0.3333, 0.5556, 0.4167, 0.5556, 0.4167, 0.6667, 0.3333, 0.6667, 0.3333, 0.6667, 0.4167, 0.6667, 0.4167, 0.7778, 0.3333, 0.7778, 0.3333, 0.7778, 0.4167, 0.7778, 0.4167, 0.8889, 0.3333, 0.8889, 0.3333, 0.8889, 0.4167, 0.8889, 0.4167, 1.0, 0.3333, 1.0, 0.3333, 2.22e-16, 0.4167, 2.22e-16, 0.4167, 0.1111, 0.3333, 0.1111, 0.3333, 0.1111, 0.4167, 0.1111, 0.4167, 0.2222, 0.3333, 0.2222, 0.3333, 0.2222, 0.4167, 0.2222, 0.4167, 0.3333, 0.3333, 0.3333, 0.3333, 0.3333, 0.4167, 0.3333, 0.4167, 0.4444, 0.3333, 0.4444, 0.3333, 0.4444, 0.4167, 0.4444, 0.4167, 0.5556, 0.3333, 0.5556, 0.4167, 0.5556, 0.5, 0.5556, 0.5, 0.6667, 0.4167, 0.6667, 0.4167, 0.6667, 0.5, 0.6667, 0.5, 0.7778, 0.4167, 0.7778, 0.4167, 0.7778, 0.5, 0.7778, 0.5, 0.8889, 0.4167, 0.8889, 0.4167, 0.8889, 0.5, 0.8889, 0.5, 1.0, 0.4167, 1.0, 0.4167, 2.22e-16, 0.5, 2.22e-16, 0.5, 0.1111, 0.4167, 0.1111, 0.4167, 0.1111, 0.5, 0.1111, 0.5, 0.2222, 0.4167, 0.2222, 0.4167, 0.2222, 0.5, 0.2222, 0.5, 0.3333, 0.4167, 0.3333, 0.4167, 0.3333, 0.5, 0.3333, 0.5, 0.4444, 0.4167, 0.4444, 0.4167, 0.4444, 0.5, 0.4444, 0.5, 0.5556, 0.4167, 0.5556, 0.4167, 0.4444, 0.5, 0.4444, 0.5, 0.5556, 0.4167, 0.5556, 0.4167, 0.3333, 0.5, 0.3333, 0.5, 0.4444, 0.4167, 0.4444, 0.4167, 0.2222, 0.5, 0.2222, 0.5, 0.3333, 0.4167, 0.3333, 0.4167, 0.1111, 0.5, 0.1111, 0.5, 0.2222, 0.4167, 0.2222, 0.4167, 2.22e-16, 0.5, 2.22e-16, 0.5, 0.1111, 0.4167, 0.1111, 0.4167, 0.8889, 0.5, 0.8889, 0.5, 1.0, 0.4167, 1.0, 0.4167, 0.7778, 0.5, 0.7778, 0.5, 0.8889, 0.4167, 0.8889, 0.4167, 0.6667, 0.5, 0.6667, 0.5, 0.7778, 0.4167, 0.7778, 0.4167, 0.5556, 0.5, 0.5556, 0.5, 0.6667, 0.4167, 0.6667, 0.3333, 0.4444, 0.4167, 0.4444, 0.4167, 0.5556, 0.3333, 0.5556, 0.3333, 0.3333, 0.4167, 0.3333, 0.4167, 0.4444, 0.3333, 0.4444, 0.3333, 0.2222, 0.4167, 0.2222, 0.4167, 0.3333, 0.3333, 0.3333, 0.3333, 0.1111, 0.4167, 0.1111, 0.4167, 0.2222, 0.3333, 0.2222, 0.3333, 2.22e-16, 0.4167, 2.22e-16, 0.4167, 0.1111, 0.3333, 0.1111, 0.3333, 0.8889, 0.4167, 0.8889, 0.4167, 1.0, 0.3333, 1.0, 0.3333, 0.7778, 0.4167, 0.7778, 0.4167, 0.8889, 0.3333, 0.8889, 0.3333, 0.6667, 0.4167, 0.6667, 0.4167, 0.7778, 0.3333, 0.7778, 0.3333, 0.5556, 0.4167, 0.5556, 0.4167, 0.6667, 0.3333, 0.6667, 0.25, 0.4444, 0.3333, 0.4444, 0.3333, 0.5556, 0.25, 0.5556, 0.25, 0.3333, 0.3333, 0.3333, 0.3333, 0.4444, 0.25, 0.4444, 0.25, 0.2222, 0.3333, 0.2222, 0.3333, 0.3333, 0.25, 0.3333, 0.25, 0.1111, 0.3333, 0.1111, 0.3333, 0.2222, 0.25, 0.2222, 0.25, 2.22e-16, 0.3333, 2.22e-16, 0.3333, 0.1111, 0.25, 0.1111, 0.25, 0.8889, 0.3333, 0.8889, 0.3333, 1.0, 0.25, 1.0, 0.25, 0.7778, 0.3333, 0.7778, 0.3333, 0.8889, 0.25, 0.8889, 0.25, 0.6667, 0.3333, 0.6667, 0.3333, 0.7778, 0.25, 0.7778, 0.25, 0.5556, 0.3333, 0.5556, 0.3333, 0.6667, 0.25, 0.6667, 0.1667, 0.4444, 0.25, 0.4444, 0.25, 0.5556, 0.1667, 0.5556, 0.1667, 0.3333, 0.25, 0.3333, 0.25, 0.4444, 0.1667, 0.4444, 0.1667, 0.2222, 0.25, 0.2222, 0.25, 0.3333, 0.1667, 0.3333, 0.1667, 0.1111, 0.25, 0.1111, 0.25, 0.2222, 0.1667, 0.2222, 0.1667, 2.22e-16, 0.25, 2.22e-16, 0.25, 0.1111, 0.1667, 0.1111, 0.1667, 0.8889, 0.25, 0.8889, 0.25, 1.0, 0.1667, 1.0, 0.1667, 0.7778, 0.25, 0.7778, 0.25, 0.8889, 0.1667, 0.8889, 0.1667, 0.6667, 0.25, 0.6667, 0.25, 0.7778, 0.1667, 0.7778, 0.1667, 0.5556, 0.25, 0.5556, 0.25, 0.6667, 0.1667, 0.6667, 0.08333, 0.4444, 0.1667, 0.4444, 0.1667, 0.5556, 0.08333, 0.5556, 0.08333, 0.3333, 0.1667, 0.3333, 0.1667, 0.4444, 0.08333, 0.4444, 0.08333, 0.2222, 0.1667, 0.2222, 0.1667, 0.3333, 0.08333, 0.3333, 0.08333, 0.1111, 0.1667, 0.1111, 0.1667, 0.2222, 0.08333, 0.2222, 0.08333, 2.22e-16, 0.1667, 2.22e-16, 0.1667, 0.1111, 0.08333, 0.1111, 0.08333, 0.8889, 0.1667, 0.8889, 0.1667, 1.0, 0.08333, 1.0, 0.08333, 0.7778, 0.1667, 0.7778, 0.1667, 0.8889, 0.08333, 0.8889, 0.08333, 0.6667, 0.1667, 0.6667, 0.1667, 0.7778, 0.08333, 0.7778, 0.08333, 0.5556, 0.1667, 0.5556, 0.1667, 0.6667, 0.08333, 0.6667, 2.22e-16, 0.4444, 0.08333, 0.4444, 0.08333, 0.5556, 2.22e-16, 0.5556, 2.22e-16, 0.3333, 0.08333, 0.3333, 0.08333, 0.4444, 2.22e-16, 0.4444, 2.22e-16, 0.2222, 0.08333, 0.2222, 0.08333, 0.3333, 2.22e-16, 0.3333, 2.22e-16, 0.1111, 0.08333, 0.1111, 0.08333, 0.2222, 2.22e-16, 0.2222, 2.22e-16, 2.22e-16, 0.08333, 2.22e-16, 0.08333, 0.1111, 2.22e-16, 0.1111, 2.22e-16, 0.8889, 0.08333, 0.8889, 0.08333, 1.0, 2.22e-16, 1.0, 2.22e-16, 0.7778, 0.08333, 0.7778, 0.08333, 0.8889, 2.22e-16, 0.8889, 2.22e-16, 0.6667, 0.08333, 0.6667, 0.08333, 0.7778, 2.22e-16, 0.7778, 2.22e-16, 0.5556, 0.08333, 0.5556, 0.08333, 0.6667, 2.22e-16, 0.6667, 0.9167, 0.4444, 1.0, 0.4444, 1.0, 0.5556, 0.9167, 0.5556, 0.9167, 0.3333, 1.0, 0.3333, 1.0, 0.4444, 0.9167, 0.4444, 0.9167, 0.2222, 1.0, 0.2222, 1.0, 0.3333, 0.9167, 0.3333, 0.9167, 0.1111, 1.0, 0.1111, 1.0, 0.2222, 0.9167, 0.2222, 0.9167, 2.22e-16, 1.0, 2.22e-16, 1.0, 0.1111, 0.9167, 0.1111, 0.9167, 0.8889, 1.0, 0.8889, 1.0, 1.0, 0.9167, 1.0, 0.9167, 0.7778, 1.0, 0.7778, 1.0, 0.8889, 0.9167, 0.8889, 0.9167, 0.6667, 1.0, 0.6667, 1.0, 0.7778, 0.9167, 0.7778, 0.9167, 0.5556, 1.0, 0.5556, 1.0, 0.6667, 0.9167, 0.6667, 0.8333, 0.4444, 0.9167, 0.4444, 0.9167, 0.5556, 0.8333, 0.5556, 0.8333, 0.3333, 0.9167, 0.3333, 0.9167, 0.4444, 0.8333, 0.4444, 0.8333, 0.2222, 0.9167, 0.2222, 0.9167, 0.3333, 0.8333, 0.3333, 0.8333, 0.1111, 0.9167, 0.1111, 0.9167, 0.2222, 0.8333, 0.2222, 0.8333, 2.22e-16, 0.9167, 2.22e-16, 0.9167, 0.1111, 0.8333, 0.1111, 0.8333, 0.8889, 0.9167, 0.8889, 0.9167, 1.0, 0.8333, 1.0, 0.8333, 0.7778, 0.9167, 0.7778, 0.9167, 0.8889, 0.8333, 0.8889, 0.8333, 0.6667, 0.9167, 0.6667, 0.9167, 0.7778, 0.8333, 0.7778, 0.8333, 0.5556, 0.9167, 0.5556, 0.9167, 0.6667, 0.8333, 0.6667, 0.75, 0.4444, 0.8333, 0.4444, 0.8333, 0.5556, 0.75, 0.5556, 0.75, 0.3333, 0.8333, 0.3333, 0.8333, 0.4444, 0.75, 0.4444, 0.75, 0.2222, 0.8333, 0.2222, 0.8333, 0.3333, 0.75, 0.3333, 0.75, 0.1111, 0.8333, 0.1111, 0.8333, 0.2222, 0.75, 0.2222, 0.75, 2.22e-16, 0.8333, 2.22e-16, 0.8333, 0.1111, 0.75, 0.1111, 0.75, 0.8889, 0.8333, 0.8889, 0.8333, 1.0, 0.75, 1.0, 0.75, 0.7778, 0.8333, 0.7778, 0.8333, 0.8889, 0.75, 0.8889, 0.75, 0.6667, 0.8333, 0.6667, 0.8333, 0.7778, 0.75, 0.7778, 0.75, 0.5556, 0.8333, 0.5556, 0.8333, 0.6667, 0.75, 0.6667, 0.6667, 0.4444, 0.75, 0.4444, 0.75, 0.5556, 0.6667, 0.5556, 0.6667, 0.3333, 0.75, 0.3333, 0.75, 0.4444, 0.6667, 0.4444, 0.6667, 0.2222, 0.75, 0.2222, 0.75, 0.3333, 0.6667, 0.3333, 0.6667, 0.1111, 0.75, 0.1111, 0.75, 0.2222, 0.6667, 0.2222, 0.6667, 2.22e-16, 0.75, 2.22e-16, 0.75, 0.1111, 0.6667, 0.1111, 0.6667, 0.8889, 0.75, 0.8889, 0.75, 1.0, 0.6667, 1.0, 0.6667, 0.7778, 0.75, 0.7778, 0.75, 0.8889, 0.6667, 0.8889, 0.6667, 0.6667, 0.75, 0.6667, 0.75, 0.7778, 0.6667, 0.7778, 0.6667, 0.5556, 0.75, 0.5556, 0.75, 0.6667, 0.6667, 0.6667, 0.5833, 0.4444, 0.6667, 0.4444, 0.6667, 0.5556, 0.5833, 0.5556, 0.5833, 0.3333, 0.6667, 0.3333, 0.6667, 0.4444, 0.5833, 0.4444, 0.5833, 0.2222, 0.6667, 0.2222, 0.6667, 0.3333, 0.5833, 0.3333, 0.5833, 0.1111, 0.6667, 0.1111, 0.6667, 0.2222, 0.5833, 0.2222, 0.5833, 2.22e-16, 0.6667, 2.22e-16, 0.6667, 0.1111, 0.5833, 0.1111, 0.5833, 0.8889, 0.6667, 0.8889, 0.6667, 1.0, 0.5833, 1.0, 0.5833, 0.7778, 0.6667, 0.7778, 0.6667, 0.8889, 0.5833, 0.8889, 0.5833, 0.6667, 0.6667, 0.6667, 0.6667, 0.7778, 0.5833, 0.7778, 0.5833, 0.5556, 0.6667, 0.5556, 0.6667, 0.6667, 0.5833, 0.6667, 0.5, 0.4444, 0.5833, 0.4444, 0.5833, 0.5556, 0.5, 0.5556, 0.5, 0.3333, 0.5833, 0.3333, 0.5833, 0.4444, 0.5, 0.4444, 0.5, 0.2222, 0.5833, 0.2222, 0.5833, 0.3333, 0.5, 0.3333, 0.5, 0.1111, 0.5833, 0.1111, 0.5833, 0.2222, 0.5, 0.2222, 0.5, 2.22e-16, 0.5833, 2.22e-16, 0.5833, 0.1111, 0.5, 0.1111, 0.5, 0.8889, 0.5833, 0.8889, 0.5833, 1.0, 0.5, 1.0, 0.5, 0.7778, 0.5833, 0.7778, 0.5833, 0.8889, 0.5, 0.8889, 0.5, 0.6667, 0.5833, 0.6667, 0.5833, 0.7778, 0.5, 0.7778, 0.5, 0.5556, 0.5833, 0.5556, 0.5833, 0.6667, 0.5, 0.6667])
me_cube_001.update()

# ---- objects
ob_plane = bpy.data.objects.new('Plane', me_plane)
ob_cube = bpy.data.objects.new('Cube', me_cube_001)

# ---- transforms, parenting, visibility, modifiers, constraints
ob_plane.location = (0.0, 0.0, 0.0)
ob_plane.use_mesh_mirror_x = True
_m = ob_plane.modifiers.new('Solidify', 'SOLIDIFY')
_m.thickness = 0.05
ob_cube.location = (0.0, 0.0, 0.0)

# ---- collection membership
col_collection.objects.link(ob_plane)
col_collection.objects.link(ob_cube)

# ---- scene / render settings (as saved in the file)
scene.frame_start = 1; scene.frame_end = 250; scene.frame_set(1)
scene.render.engine = 'BLENDER_EEVEE_NEXT'
scene.render.bake_bias = 0.0
scene.render.bake_samples = 0
scene.cycles.sampling_pattern = 'TABULATED_SOBOL'
scene.eevee.use_volume_custom_range = False
bpy.context.view_layer.update()

# ---- added for rendering (the .blend has no active camera and no usable light): camera, sun
cam_auto = bpy.data.cameras.new('AutoCamera')
cam_auto.lens = 50.0
cam_auto.sensor_width = 36.0
cam_auto.clip_end = 1000.0
ob_auto_camera = bpy.data.objects.new('AutoCamera', cam_auto)
scene.collection.objects.link(ob_auto_camera)
ob_auto_camera.location = (3.87663, -4.65195, 3.1937)
ob_auto_camera.rotation_euler = (1.09748, -7.21219e-08, 0.694738)
scene.camera = ob_auto_camera
light_auto_sun = bpy.data.lights.new('AutoSun', 'SUN')
light_auto_sun.energy = 3.0
light_auto_sun.angle = 0.0523599
ob_auto_sun = bpy.data.objects.new('AutoSun', light_auto_sun)
scene.collection.objects.link(ob_auto_sun)
ob_auto_sun.rotation_euler = (0.872665, 0.174533, 0.523599)
bpy.context.view_layer.update()

